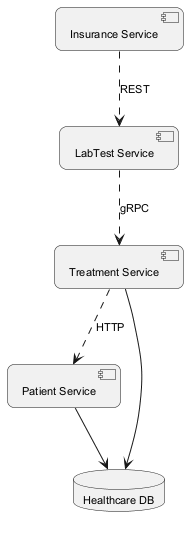

The diagram above was rendered by PlantUML. Its source (embedded in the PNG):
@startuml
skinparam backgroundColor #FFFFFF
skinparam roundCorner 15
skinparam defaultFontSize 11
component "Treatment Service" as C_TreatmentService
component "Insurance Service" as C_InsuranceService
component "LabTest Service" as C_LabTestService
component "Patient Service" as C_PatientService
database "Healthcare DB" as DB_healthcare
C_TreatmentService --> DB_healthcare
C_PatientService --> DB_healthcare
C_LabTestService ..> C_TreatmentService : gRPC
C_TreatmentService ..> C_PatientService : HTTP
C_InsuranceService ..> C_LabTestService : REST
@enduml